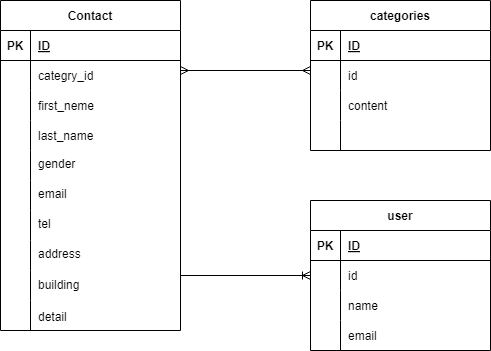

The diagram above was exported from draw.io. Its source (the exported page's mxGraphModel, read from the mxfile embedded in the PNG):
<mxGraphModel dx="525" dy="-677" grid="1" gridSize="10" guides="1" tooltips="1" connect="1" arrows="1" fold="1" page="1" pageScale="1" pageWidth="850" pageHeight="1100" math="0" shadow="0">
  <root>
    <mxCell id="0" />
    <mxCell id="1" parent="0" />
    <mxCell id="2" value="Contact" style="shape=table;startSize=30;container=1;collapsible=1;childLayout=tableLayout;fixedRows=1;rowLines=0;fontStyle=1;align=center;resizeLast=1;" parent="1" vertex="1">
      <mxGeometry x="30" y="1160" width="180" height="330" as="geometry" />
    </mxCell>
    <mxCell id="3" value="" style="shape=tableRow;horizontal=0;startSize=0;swimlaneHead=0;swimlaneBody=0;fillColor=none;collapsible=0;dropTarget=0;points=[[0,0.5],[1,0.5]];portConstraint=eastwest;top=0;left=0;right=0;bottom=1;" parent="2" vertex="1">
      <mxGeometry y="30" width="180" height="30" as="geometry" />
    </mxCell>
    <mxCell id="4" value="PK" style="shape=partialRectangle;connectable=0;fillColor=none;top=0;left=0;bottom=0;right=0;fontStyle=1;overflow=hidden;" parent="3" vertex="1">
      <mxGeometry width="30" height="30" as="geometry">
        <mxRectangle width="30" height="30" as="alternateBounds" />
      </mxGeometry>
    </mxCell>
    <mxCell id="5" value="ID" style="shape=partialRectangle;connectable=0;fillColor=none;top=0;left=0;bottom=0;right=0;align=left;spacingLeft=6;fontStyle=5;overflow=hidden;" parent="3" vertex="1">
      <mxGeometry x="30" width="150" height="30" as="geometry">
        <mxRectangle width="150" height="30" as="alternateBounds" />
      </mxGeometry>
    </mxCell>
    <mxCell id="6" value="" style="shape=tableRow;horizontal=0;startSize=0;swimlaneHead=0;swimlaneBody=0;fillColor=none;collapsible=0;dropTarget=0;points=[[0,0.5],[1,0.5]];portConstraint=eastwest;top=0;left=0;right=0;bottom=0;" parent="2" vertex="1">
      <mxGeometry y="60" width="180" height="30" as="geometry" />
    </mxCell>
    <mxCell id="7" value="" style="shape=partialRectangle;connectable=0;fillColor=none;top=0;left=0;bottom=0;right=0;editable=1;overflow=hidden;" parent="6" vertex="1">
      <mxGeometry width="30" height="30" as="geometry">
        <mxRectangle width="30" height="30" as="alternateBounds" />
      </mxGeometry>
    </mxCell>
    <mxCell id="8" value="categry_id" style="shape=partialRectangle;connectable=0;fillColor=none;top=0;left=0;bottom=0;right=0;align=left;spacingLeft=6;overflow=hidden;" parent="6" vertex="1">
      <mxGeometry x="30" width="150" height="30" as="geometry">
        <mxRectangle width="150" height="30" as="alternateBounds" />
      </mxGeometry>
    </mxCell>
    <mxCell id="9" value="" style="shape=tableRow;horizontal=0;startSize=0;swimlaneHead=0;swimlaneBody=0;fillColor=none;collapsible=0;dropTarget=0;points=[[0,0.5],[1,0.5]];portConstraint=eastwest;top=0;left=0;right=0;bottom=0;" parent="2" vertex="1">
      <mxGeometry y="90" width="180" height="30" as="geometry" />
    </mxCell>
    <mxCell id="10" value="" style="shape=partialRectangle;connectable=0;fillColor=none;top=0;left=0;bottom=0;right=0;editable=1;overflow=hidden;" parent="9" vertex="1">
      <mxGeometry width="30" height="30" as="geometry">
        <mxRectangle width="30" height="30" as="alternateBounds" />
      </mxGeometry>
    </mxCell>
    <mxCell id="11" value="first_neme" style="shape=partialRectangle;connectable=0;fillColor=none;top=0;left=0;bottom=0;right=0;align=left;spacingLeft=6;overflow=hidden;" parent="9" vertex="1">
      <mxGeometry x="30" width="150" height="30" as="geometry">
        <mxRectangle width="150" height="30" as="alternateBounds" />
      </mxGeometry>
    </mxCell>
    <mxCell id="12" value="" style="shape=tableRow;horizontal=0;startSize=0;swimlaneHead=0;swimlaneBody=0;fillColor=none;collapsible=0;dropTarget=0;points=[[0,0.5],[1,0.5]];portConstraint=eastwest;top=0;left=0;right=0;bottom=0;" parent="2" vertex="1">
      <mxGeometry y="120" width="180" height="30" as="geometry" />
    </mxCell>
    <mxCell id="13" value="" style="shape=partialRectangle;connectable=0;fillColor=none;top=0;left=0;bottom=0;right=0;editable=1;overflow=hidden;" parent="12" vertex="1">
      <mxGeometry width="30" height="30" as="geometry">
        <mxRectangle width="30" height="30" as="alternateBounds" />
      </mxGeometry>
    </mxCell>
    <mxCell id="14" value="last_name" style="shape=partialRectangle;connectable=0;fillColor=none;top=0;left=0;bottom=0;right=0;align=left;spacingLeft=6;overflow=hidden;" parent="12" vertex="1">
      <mxGeometry x="30" width="150" height="30" as="geometry">
        <mxRectangle width="150" height="30" as="alternateBounds" />
      </mxGeometry>
    </mxCell>
    <mxCell id="121" style="shape=tableRow;horizontal=0;startSize=0;swimlaneHead=0;swimlaneBody=0;fillColor=none;collapsible=0;dropTarget=0;points=[[0,0.5],[1,0.5]];portConstraint=eastwest;top=0;left=0;right=0;bottom=0;" vertex="1" parent="2">
      <mxGeometry y="150" width="180" height="30" as="geometry" />
    </mxCell>
    <mxCell id="122" style="shape=partialRectangle;connectable=0;fillColor=none;top=0;left=0;bottom=0;right=0;editable=1;overflow=hidden;" vertex="1" parent="121">
      <mxGeometry width="30" height="30" as="geometry">
        <mxRectangle width="30" height="30" as="alternateBounds" />
      </mxGeometry>
    </mxCell>
    <mxCell id="123" style="shape=partialRectangle;connectable=0;fillColor=none;top=0;left=0;bottom=0;right=0;align=left;spacingLeft=6;overflow=hidden;" vertex="1" parent="121">
      <mxGeometry x="30" width="150" height="30" as="geometry">
        <mxRectangle width="150" height="30" as="alternateBounds" />
      </mxGeometry>
    </mxCell>
    <mxCell id="118" style="shape=tableRow;horizontal=0;startSize=0;swimlaneHead=0;swimlaneBody=0;fillColor=none;collapsible=0;dropTarget=0;points=[[0,0.5],[1,0.5]];portConstraint=eastwest;top=0;left=0;right=0;bottom=0;" vertex="1" parent="2">
      <mxGeometry y="180" width="180" height="30" as="geometry" />
    </mxCell>
    <mxCell id="119" style="shape=partialRectangle;connectable=0;fillColor=none;top=0;left=0;bottom=0;right=0;editable=1;overflow=hidden;" vertex="1" parent="118">
      <mxGeometry width="30" height="30" as="geometry">
        <mxRectangle width="30" height="30" as="alternateBounds" />
      </mxGeometry>
    </mxCell>
    <mxCell id="120" style="shape=partialRectangle;connectable=0;fillColor=none;top=0;left=0;bottom=0;right=0;align=left;spacingLeft=6;overflow=hidden;" vertex="1" parent="118">
      <mxGeometry x="30" width="150" height="30" as="geometry">
        <mxRectangle width="150" height="30" as="alternateBounds" />
      </mxGeometry>
    </mxCell>
    <mxCell id="115" style="shape=tableRow;horizontal=0;startSize=0;swimlaneHead=0;swimlaneBody=0;fillColor=none;collapsible=0;dropTarget=0;points=[[0,0.5],[1,0.5]];portConstraint=eastwest;top=0;left=0;right=0;bottom=0;" vertex="1" parent="2">
      <mxGeometry y="210" width="180" height="30" as="geometry" />
    </mxCell>
    <mxCell id="116" style="shape=partialRectangle;connectable=0;fillColor=none;top=0;left=0;bottom=0;right=0;editable=1;overflow=hidden;" vertex="1" parent="115">
      <mxGeometry width="30" height="30" as="geometry">
        <mxRectangle width="30" height="30" as="alternateBounds" />
      </mxGeometry>
    </mxCell>
    <mxCell id="117" style="shape=partialRectangle;connectable=0;fillColor=none;top=0;left=0;bottom=0;right=0;align=left;spacingLeft=6;overflow=hidden;" vertex="1" parent="115">
      <mxGeometry x="30" width="150" height="30" as="geometry">
        <mxRectangle width="150" height="30" as="alternateBounds" />
      </mxGeometry>
    </mxCell>
    <mxCell id="112" style="shape=tableRow;horizontal=0;startSize=0;swimlaneHead=0;swimlaneBody=0;fillColor=none;collapsible=0;dropTarget=0;points=[[0,0.5],[1,0.5]];portConstraint=eastwest;top=0;left=0;right=0;bottom=0;" vertex="1" parent="2">
      <mxGeometry y="240" width="180" height="30" as="geometry" />
    </mxCell>
    <mxCell id="113" style="shape=partialRectangle;connectable=0;fillColor=none;top=0;left=0;bottom=0;right=0;editable=1;overflow=hidden;" vertex="1" parent="112">
      <mxGeometry width="30" height="30" as="geometry">
        <mxRectangle width="30" height="30" as="alternateBounds" />
      </mxGeometry>
    </mxCell>
    <mxCell id="114" style="shape=partialRectangle;connectable=0;fillColor=none;top=0;left=0;bottom=0;right=0;align=left;spacingLeft=6;overflow=hidden;" vertex="1" parent="112">
      <mxGeometry x="30" width="150" height="30" as="geometry">
        <mxRectangle width="150" height="30" as="alternateBounds" />
      </mxGeometry>
    </mxCell>
    <mxCell id="109" style="shape=tableRow;horizontal=0;startSize=0;swimlaneHead=0;swimlaneBody=0;fillColor=none;collapsible=0;dropTarget=0;points=[[0,0.5],[1,0.5]];portConstraint=eastwest;top=0;left=0;right=0;bottom=0;" vertex="1" parent="2">
      <mxGeometry y="270" width="180" height="30" as="geometry" />
    </mxCell>
    <mxCell id="110" style="shape=partialRectangle;connectable=0;fillColor=none;top=0;left=0;bottom=0;right=0;editable=1;overflow=hidden;" vertex="1" parent="109">
      <mxGeometry width="30" height="30" as="geometry">
        <mxRectangle width="30" height="30" as="alternateBounds" />
      </mxGeometry>
    </mxCell>
    <mxCell id="111" style="shape=partialRectangle;connectable=0;fillColor=none;top=0;left=0;bottom=0;right=0;align=left;spacingLeft=6;overflow=hidden;" vertex="1" parent="109">
      <mxGeometry x="30" width="150" height="30" as="geometry">
        <mxRectangle width="150" height="30" as="alternateBounds" />
      </mxGeometry>
    </mxCell>
    <mxCell id="142" style="shape=tableRow;horizontal=0;startSize=0;swimlaneHead=0;swimlaneBody=0;fillColor=none;collapsible=0;dropTarget=0;points=[[0,0.5],[1,0.5]];portConstraint=eastwest;top=0;left=0;right=0;bottom=0;" vertex="1" parent="2">
      <mxGeometry y="300" width="180" height="30" as="geometry" />
    </mxCell>
    <mxCell id="143" style="shape=partialRectangle;connectable=0;fillColor=none;top=0;left=0;bottom=0;right=0;editable=1;overflow=hidden;" vertex="1" parent="142">
      <mxGeometry width="30" height="30" as="geometry">
        <mxRectangle width="30" height="30" as="alternateBounds" />
      </mxGeometry>
    </mxCell>
    <mxCell id="144" style="shape=partialRectangle;connectable=0;fillColor=none;top=0;left=0;bottom=0;right=0;align=left;spacingLeft=6;overflow=hidden;" vertex="1" parent="142">
      <mxGeometry x="30" width="150" height="30" as="geometry">
        <mxRectangle width="150" height="30" as="alternateBounds" />
      </mxGeometry>
    </mxCell>
    <mxCell id="21" value="categories" style="shape=table;startSize=30;container=1;collapsible=1;childLayout=tableLayout;fixedRows=1;rowLines=0;fontStyle=1;align=center;resizeLast=1;" parent="1" vertex="1">
      <mxGeometry x="340" y="1160" width="180" height="150" as="geometry" />
    </mxCell>
    <mxCell id="22" value="" style="shape=tableRow;horizontal=0;startSize=0;swimlaneHead=0;swimlaneBody=0;fillColor=none;collapsible=0;dropTarget=0;points=[[0,0.5],[1,0.5]];portConstraint=eastwest;top=0;left=0;right=0;bottom=1;" parent="21" vertex="1">
      <mxGeometry y="30" width="180" height="30" as="geometry" />
    </mxCell>
    <mxCell id="23" value="PK" style="shape=partialRectangle;connectable=0;fillColor=none;top=0;left=0;bottom=0;right=0;fontStyle=1;overflow=hidden;" parent="22" vertex="1">
      <mxGeometry width="30" height="30" as="geometry">
        <mxRectangle width="30" height="30" as="alternateBounds" />
      </mxGeometry>
    </mxCell>
    <mxCell id="24" value="ID" style="shape=partialRectangle;connectable=0;fillColor=none;top=0;left=0;bottom=0;right=0;align=left;spacingLeft=6;fontStyle=5;overflow=hidden;" parent="22" vertex="1">
      <mxGeometry x="30" width="150" height="30" as="geometry">
        <mxRectangle width="150" height="30" as="alternateBounds" />
      </mxGeometry>
    </mxCell>
    <mxCell id="25" value="" style="shape=tableRow;horizontal=0;startSize=0;swimlaneHead=0;swimlaneBody=0;fillColor=none;collapsible=0;dropTarget=0;points=[[0,0.5],[1,0.5]];portConstraint=eastwest;top=0;left=0;right=0;bottom=0;" parent="21" vertex="1">
      <mxGeometry y="60" width="180" height="30" as="geometry" />
    </mxCell>
    <mxCell id="26" value="" style="shape=partialRectangle;connectable=0;fillColor=none;top=0;left=0;bottom=0;right=0;editable=1;overflow=hidden;" parent="25" vertex="1">
      <mxGeometry width="30" height="30" as="geometry">
        <mxRectangle width="30" height="30" as="alternateBounds" />
      </mxGeometry>
    </mxCell>
    <mxCell id="27" value="id" style="shape=partialRectangle;connectable=0;fillColor=none;top=0;left=0;bottom=0;right=0;align=left;spacingLeft=6;overflow=hidden;" parent="25" vertex="1">
      <mxGeometry x="30" width="150" height="30" as="geometry">
        <mxRectangle width="150" height="30" as="alternateBounds" />
      </mxGeometry>
    </mxCell>
    <mxCell id="28" value="" style="shape=tableRow;horizontal=0;startSize=0;swimlaneHead=0;swimlaneBody=0;fillColor=none;collapsible=0;dropTarget=0;points=[[0,0.5],[1,0.5]];portConstraint=eastwest;top=0;left=0;right=0;bottom=0;" parent="21" vertex="1">
      <mxGeometry y="90" width="180" height="30" as="geometry" />
    </mxCell>
    <mxCell id="29" value="" style="shape=partialRectangle;connectable=0;fillColor=none;top=0;left=0;bottom=0;right=0;editable=1;overflow=hidden;" parent="28" vertex="1">
      <mxGeometry width="30" height="30" as="geometry">
        <mxRectangle width="30" height="30" as="alternateBounds" />
      </mxGeometry>
    </mxCell>
    <mxCell id="30" value="content" style="shape=partialRectangle;connectable=0;fillColor=none;top=0;left=0;bottom=0;right=0;align=left;spacingLeft=6;overflow=hidden;" parent="28" vertex="1">
      <mxGeometry x="30" width="150" height="30" as="geometry">
        <mxRectangle width="150" height="30" as="alternateBounds" />
      </mxGeometry>
    </mxCell>
    <mxCell id="31" value="" style="shape=tableRow;horizontal=0;startSize=0;swimlaneHead=0;swimlaneBody=0;fillColor=none;collapsible=0;dropTarget=0;points=[[0,0.5],[1,0.5]];portConstraint=eastwest;top=0;left=0;right=0;bottom=0;" parent="21" vertex="1">
      <mxGeometry y="120" width="180" height="30" as="geometry" />
    </mxCell>
    <mxCell id="32" value="" style="shape=partialRectangle;connectable=0;fillColor=none;top=0;left=0;bottom=0;right=0;editable=1;overflow=hidden;" parent="31" vertex="1">
      <mxGeometry width="30" height="30" as="geometry">
        <mxRectangle width="30" height="30" as="alternateBounds" />
      </mxGeometry>
    </mxCell>
    <mxCell id="33" value="" style="shape=partialRectangle;connectable=0;fillColor=none;top=0;left=0;bottom=0;right=0;align=left;spacingLeft=6;overflow=hidden;" parent="31" vertex="1">
      <mxGeometry x="30" width="150" height="30" as="geometry">
        <mxRectangle width="150" height="30" as="alternateBounds" />
      </mxGeometry>
    </mxCell>
    <mxCell id="47" value="user" style="shape=table;startSize=30;container=1;collapsible=1;childLayout=tableLayout;fixedRows=1;rowLines=0;fontStyle=1;align=center;resizeLast=1;" parent="1" vertex="1">
      <mxGeometry x="340" y="1360" width="180" height="150" as="geometry" />
    </mxCell>
    <mxCell id="48" value="" style="shape=tableRow;horizontal=0;startSize=0;swimlaneHead=0;swimlaneBody=0;fillColor=none;collapsible=0;dropTarget=0;points=[[0,0.5],[1,0.5]];portConstraint=eastwest;top=0;left=0;right=0;bottom=1;" parent="47" vertex="1">
      <mxGeometry y="30" width="180" height="30" as="geometry" />
    </mxCell>
    <mxCell id="49" value="PK" style="shape=partialRectangle;connectable=0;fillColor=none;top=0;left=0;bottom=0;right=0;fontStyle=1;overflow=hidden;" parent="48" vertex="1">
      <mxGeometry width="30" height="30" as="geometry">
        <mxRectangle width="30" height="30" as="alternateBounds" />
      </mxGeometry>
    </mxCell>
    <mxCell id="50" value="ID" style="shape=partialRectangle;connectable=0;fillColor=none;top=0;left=0;bottom=0;right=0;align=left;spacingLeft=6;fontStyle=5;overflow=hidden;" parent="48" vertex="1">
      <mxGeometry x="30" width="150" height="30" as="geometry">
        <mxRectangle width="150" height="30" as="alternateBounds" />
      </mxGeometry>
    </mxCell>
    <mxCell id="51" value="" style="shape=tableRow;horizontal=0;startSize=0;swimlaneHead=0;swimlaneBody=0;fillColor=none;collapsible=0;dropTarget=0;points=[[0,0.5],[1,0.5]];portConstraint=eastwest;top=0;left=0;right=0;bottom=0;" parent="47" vertex="1">
      <mxGeometry y="60" width="180" height="30" as="geometry" />
    </mxCell>
    <mxCell id="52" value="" style="shape=partialRectangle;connectable=0;fillColor=none;top=0;left=0;bottom=0;right=0;editable=1;overflow=hidden;" parent="51" vertex="1">
      <mxGeometry width="30" height="30" as="geometry">
        <mxRectangle width="30" height="30" as="alternateBounds" />
      </mxGeometry>
    </mxCell>
    <mxCell id="53" value="id" style="shape=partialRectangle;connectable=0;fillColor=none;top=0;left=0;bottom=0;right=0;align=left;spacingLeft=6;overflow=hidden;" parent="51" vertex="1">
      <mxGeometry x="30" width="150" height="30" as="geometry">
        <mxRectangle width="150" height="30" as="alternateBounds" />
      </mxGeometry>
    </mxCell>
    <mxCell id="54" value="" style="shape=tableRow;horizontal=0;startSize=0;swimlaneHead=0;swimlaneBody=0;fillColor=none;collapsible=0;dropTarget=0;points=[[0,0.5],[1,0.5]];portConstraint=eastwest;top=0;left=0;right=0;bottom=0;" parent="47" vertex="1">
      <mxGeometry y="90" width="180" height="30" as="geometry" />
    </mxCell>
    <mxCell id="55" value="" style="shape=partialRectangle;connectable=0;fillColor=none;top=0;left=0;bottom=0;right=0;editable=1;overflow=hidden;" parent="54" vertex="1">
      <mxGeometry width="30" height="30" as="geometry">
        <mxRectangle width="30" height="30" as="alternateBounds" />
      </mxGeometry>
    </mxCell>
    <mxCell id="56" value="name" style="shape=partialRectangle;connectable=0;fillColor=none;top=0;left=0;bottom=0;right=0;align=left;spacingLeft=6;overflow=hidden;" parent="54" vertex="1">
      <mxGeometry x="30" width="150" height="30" as="geometry">
        <mxRectangle width="150" height="30" as="alternateBounds" />
      </mxGeometry>
    </mxCell>
    <mxCell id="57" value="" style="shape=tableRow;horizontal=0;startSize=0;swimlaneHead=0;swimlaneBody=0;fillColor=none;collapsible=0;dropTarget=0;points=[[0,0.5],[1,0.5]];portConstraint=eastwest;top=0;left=0;right=0;bottom=0;" parent="47" vertex="1">
      <mxGeometry y="120" width="180" height="30" as="geometry" />
    </mxCell>
    <mxCell id="58" value="" style="shape=partialRectangle;connectable=0;fillColor=none;top=0;left=0;bottom=0;right=0;editable=1;overflow=hidden;" parent="57" vertex="1">
      <mxGeometry width="30" height="30" as="geometry">
        <mxRectangle width="30" height="30" as="alternateBounds" />
      </mxGeometry>
    </mxCell>
    <mxCell id="59" value="email" style="shape=partialRectangle;connectable=0;fillColor=none;top=0;left=0;bottom=0;right=0;align=left;spacingLeft=6;overflow=hidden;" parent="57" vertex="1">
      <mxGeometry x="30" width="150" height="30" as="geometry">
        <mxRectangle width="150" height="30" as="alternateBounds" />
      </mxGeometry>
    </mxCell>
    <mxCell id="60" value="" style="fontSize=12;html=1;endArrow=ERoneToMany;" parent="1" target="47" edge="1">
      <mxGeometry width="100" height="100" relative="1" as="geometry">
        <mxPoint x="210" y="1435" as="sourcePoint" />
        <mxPoint x="260" y="1340" as="targetPoint" />
        <Array as="points" />
      </mxGeometry>
    </mxCell>
    <mxCell id="61" value="" style="fontSize=12;html=1;endArrow=ERmany;startArrow=ERmany;" parent="1" edge="1">
      <mxGeometry width="100" height="100" relative="1" as="geometry">
        <mxPoint x="210" y="1230" as="sourcePoint" />
        <mxPoint x="340" y="1230" as="targetPoint" />
      </mxGeometry>
    </mxCell>
    <mxCell id="124" value="gender" style="shape=partialRectangle;connectable=0;fillColor=none;top=0;left=0;bottom=0;right=0;align=left;spacingLeft=6;overflow=hidden;" vertex="1" parent="1">
      <mxGeometry x="60" y="1308" width="150" height="30" as="geometry">
        <mxRectangle width="150" height="30" as="alternateBounds" />
      </mxGeometry>
    </mxCell>
    <mxCell id="125" value="email" style="shape=partialRectangle;connectable=0;fillColor=none;top=0;left=0;bottom=0;right=0;align=left;spacingLeft=6;overflow=hidden;" vertex="1" parent="1">
      <mxGeometry x="60" y="1338" width="150" height="30" as="geometry">
        <mxRectangle width="150" height="30" as="alternateBounds" />
      </mxGeometry>
    </mxCell>
    <mxCell id="126" value="tel" style="shape=partialRectangle;connectable=0;fillColor=none;top=0;left=0;bottom=0;right=0;align=left;spacingLeft=6;overflow=hidden;" vertex="1" parent="1">
      <mxGeometry x="60" y="1368" width="150" height="30" as="geometry">
        <mxRectangle width="150" height="30" as="alternateBounds" />
      </mxGeometry>
    </mxCell>
    <mxCell id="127" value="address" style="shape=partialRectangle;connectable=0;fillColor=none;top=0;left=0;bottom=0;right=0;align=left;spacingLeft=6;overflow=hidden;" vertex="1" parent="1">
      <mxGeometry x="60" y="1398" width="150" height="30" as="geometry">
        <mxRectangle width="150" height="30" as="alternateBounds" />
      </mxGeometry>
    </mxCell>
    <mxCell id="128" value="building" style="shape=partialRectangle;connectable=0;fillColor=none;top=0;left=0;bottom=0;right=0;align=left;spacingLeft=6;overflow=hidden;" vertex="1" parent="1">
      <mxGeometry x="60" y="1428" width="150" height="32" as="geometry">
        <mxRectangle width="150" height="30" as="alternateBounds" />
      </mxGeometry>
    </mxCell>
    <mxCell id="151" value="detail" style="shape=partialRectangle;connectable=0;fillColor=none;top=0;left=0;bottom=0;right=0;align=left;spacingLeft=6;overflow=hidden;" vertex="1" parent="1">
      <mxGeometry x="60" y="1460" width="150" height="32" as="geometry">
        <mxRectangle width="150" height="30" as="alternateBounds" />
      </mxGeometry>
    </mxCell>
  </root>
</mxGraphModel>